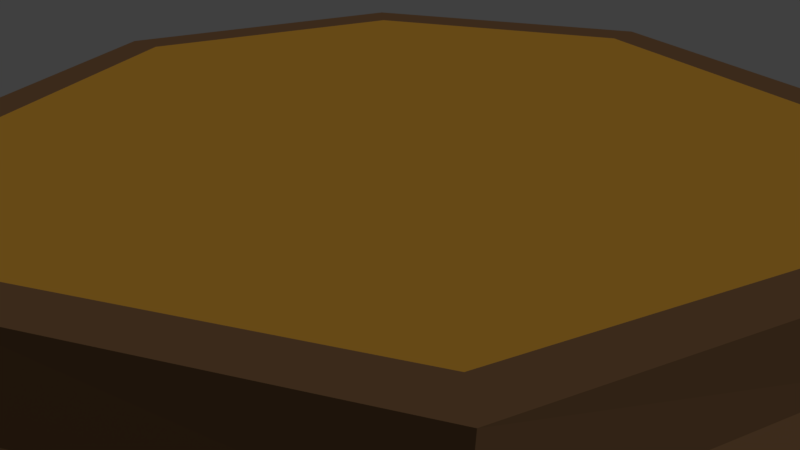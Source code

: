 # Source: k2nd_madal_lai.blend  (saved by Blender 2.78.0; exported with 4.5.12 LTS)
import bpy
from mathutils import Matrix  # noqa: F401  (used for matrix-valued properties, if any)

bpy.ops.wm.read_factory_settings(use_empty=True)
scene = bpy.context.scene
scene.name = 'Scene'

# ---- collections
col_collection_1 = bpy.data.collections.new('Collection 1'); scene.collection.children.link(col_collection_1)

# ---- materials (node trees are filled in below, after node groups)
mat_puit_tume = bpy.data.materials.new('puit tume')
mat_puit_tume.alpha_threshold = 0.0
mat_puit_tume.roughness = 0.5
mat_puit_hele = bpy.data.materials.new('puit hele')
mat_puit_hele.alpha_threshold = 0.0
mat_puit_hele.roughness = 0.5

# ---- material node trees
mat_puit_tume.use_nodes = True; mat_puit_tume.node_tree.nodes.clear()
_N = mat_puit_tume.node_tree.nodes; _L = mat_puit_tume.node_tree.links
n0 = _N.new('ShaderNodeOutputMaterial'); n0.name = 'Material Output'; n0.location = (300, 300)
n1 = _N.new('ShaderNodeBsdfDiffuse'); n1.name = 'Diffuse BSDF'; n1.location = (10, 300)
n1.inputs[0].default_value = (0.0785, 0.04206, 0.01964, 1.0)
_L.new(n1.outputs[0], n0.inputs[0])
n0.is_active_output = True
mat_puit_hele.use_nodes = True; mat_puit_hele.node_tree.nodes.clear()
_N = mat_puit_hele.node_tree.nodes; _L = mat_puit_hele.node_tree.links
n0 = _N.new('ShaderNodeOutputMaterial'); n0.name = 'Material Output'; n0.location = (300, 300)
n1 = _N.new('ShaderNodeBsdfDiffuse'); n1.name = 'Diffuse BSDF'; n1.location = (10, 300)
n1.inputs[0].default_value = (0.2396, 0.12, 0.01483, 1.0)
_L.new(n1.outputs[0], n0.inputs[0])
n0.is_active_output = True

# ---- world
world_world = bpy.data.worlds.new('World'); scene.world = world_world
world_world.color = (0.05088, 0.05088, 0.05088)
world_world.use_sun_shadow = False
world_world.sun_shadow_jitter_overblur = 0.0
world_world.cycles.sampling_method = 'MANUAL'

# ---- cameras
cam_camera = bpy.data.cameras.new('Camera')
cam_camera.clip_end = 100.0
cam_camera.lens = 35.0
cam_camera.sensor_width = 32.0
cam_camera.sensor_height = 18.0
cam_camera.ortho_scale = 7.314
cam_camera.dof.focus_distance = 0.0

# ---- lights
light_lamp = bpy.data.lights.new('Lamp', 'SUN')
light_lamp.transmission_factor = 0.0
light_lamp.cutoff_distance = 30.0
light_lamp.angle = 0.1993
light_lamp.energy = 2.0
light_lamp.shadow_buffer_clip_start = 1.001
light_lamp.shadow_soft_size = 0.1
light_lamp.shadow_cascade_max_distance = 1000.0

# ---- meshes
me_cylinder_003 = bpy.data.meshes.new('Cylinder.003')
me_cylinder_003.from_pydata([(-1.043, 6.531, -1.234), (-0.986, 5.85, 0.04207), (4.354, 4.897, -0.9488), (3.301, 4.598, -0.1179), (6.856, -0.5205, -1.042), (5.159, 0.7921, 0.1802), (5.037, -4.346, -1.05), (4.048, -3.298, 0.04207), (-0.2917, -7.124, -1.083), (0.2584, -5.383, 0.04207), (-5.168, -5.235, -1.002), (-3.895, -4.178, 0.04207), (-7.182, 0.2378, -1.031), (-6.156, -0.3968, -0.07807), (-4.491, 5.287, -1.027), (-4.775, 3.765, 0.04207), (-1.084, 6.323, -0.7653), (3.807, 4.848, -0.5173), (5.939, -0.06709, -0.3174), (4.509, -3.47, -0.7252), (0.01287, -6.257, -0.7384), (-4.092, -4.778, -0.6936), (-6.828, -0.1834, -0.5414), (-4.407, 4.557, -0.8062), (2.974, 4.535, 0.9279), (-1.031, 5.738, 0.9279), (4.956, 0.853, 0.9279), (3.736, -3.133, 0.9241), (0.07147, -5.134, 0.9279), (-3.934, -3.931, 0.9279), (-5.915, -0.249, 0.9279), (-4.713, 3.756, 0.9279), (2.618, 4.098, 0.9279), (-0.9736, 5.176, 0.9279), (4.395, 0.7961, 0.9279), (3.316, -2.795, 0.9279), (0.01455, -4.572, 0.9279), (-3.577, -3.494, 0.9279), (-5.354, -0.1921, 0.9279), (-4.275, 3.399, 0.9279)], [], [(15, 31, 25, 1), (0, 2, 4, 6, 8, 10, 12, 14), (23, 16, 0, 14), (23, 15, 1, 16), (12, 22, 23, 14), (22, 13, 15, 23), (10, 21, 22, 12), (21, 11, 13, 22), (8, 20, 21, 10), (20, 9, 11, 21), (6, 19, 20, 8), (19, 7, 9, 20), (18, 5, 7, 19), (2, 17, 18, 4), (17, 3, 5, 18), (0, 16, 17, 2), (16, 1, 3, 17), (4, 18, 19, 6), (3, 24, 26, 5), (11, 29, 30, 13), (7, 27, 28, 9), (31, 30, 38, 39), (1, 25, 24, 3), (9, 28, 29, 11), (5, 26, 27, 7), (13, 30, 31, 15), (32, 33, 39, 38, 37, 36, 35, 34), (29, 28, 36, 37), (27, 26, 34, 35), (24, 25, 33, 32), (25, 31, 39, 33), (30, 29, 37, 38), (28, 27, 35, 36), (26, 24, 32, 34)])
me_cylinder_003.polygons.foreach_set('material_index', [0, 1, 0, 0, 0, 0, 0, 0, 0, 0, 0, 0, 0, 0, 0, 0, 0, 0, 0, 0, 0, 0, 0, 0, 0, 0, 1, 0, 0, 0, 0, 0, 0, 0])
_uv = me_cylinder_003.uv_layers.new(name='UVMap')
_uv.uv.foreach_set('vector', [0.6299, 0.6624, 0.6676, 0.6644, 0.6676, 0.8294, 0.6293, 0.833, 0.3821, 0.01247, 0.5675, 0.1603, 0.5675, 0.3957, 0.4242, 0.5026, 0.16, 0.5139, 0.0, 0.3656, 0.02056, 0.1363, 0.2213, 0.0, 0.5874, 0.69, 0.5894, 0.8385, 0.5675, 0.8438, 0.5692, 0.7009, 0.5874, 0.69, 0.6299, 0.6624, 0.6293, 0.833, 0.5894, 0.8385, 0.7495, 0.5168, 0.7408, 0.498, 0.9731, 0.4874, 1.0, 0.5019, 0.6379, 0.5168, 0.664, 0.5361, 0.6299, 0.6624, 0.5874, 0.69, 0.5675, 0.3558, 0.6065, 0.325, 0.7408, 0.498, 0.7495, 0.5168, 0.7061, 0.6539, 0.7465, 0.6649, 0.7709, 0.8374, 0.7475, 0.8615, 0.5803, 0.1499, 0.6217, 0.1535, 0.6065, 0.325, 0.5675, 0.3558, 0.7324, 0.5168, 0.7793, 0.5354, 0.7465, 0.6649, 0.7061, 0.6539, 0.7881, 0.003416, 0.8147, 0.03706, 0.6217, 0.1535, 0.5803, 0.1499, 0.8158, 0.6357, 0.8552, 0.6423, 0.8883, 0.8104, 0.8504, 0.8419, 0.978, 0.04144, 1.0, 0.08414, 0.816, 0.05761, 0.8147, 0.03706, 0.4429, 0.6733, 0.4698, 0.6618, 0.5176, 0.8689, 0.4814, 0.906, 0.4698, 0.6618, 0.4981, 0.6581, 0.5362, 0.822, 0.5176, 0.8689, 0.5675, 0.8438, 0.5894, 0.8385, 0.6468, 0.9801, 0.6315, 1.0, 0.531, 0.5139, 0.5659, 0.5281, 0.4981, 0.6581, 0.4698, 0.6618, 0.974, 0.0, 0.978, 0.04144, 0.8147, 0.03706, 0.7881, 0.003416, 0.4981, 0.6581, 0.5429, 0.6488, 0.5659, 0.8124, 0.5362, 0.822, 0.7465, 0.6649, 0.7848, 0.6688, 0.8158, 0.8313, 0.7709, 0.8374, 0.8552, 0.6423, 0.8967, 0.6436, 0.929, 0.8057, 0.8883, 0.8104, 0.0, 0.6305, 0.1293, 0.5139, 0.1388, 0.5345, 0.02291, 0.639, 0.6293, 0.833, 0.6676, 0.8294, 0.7061, 0.9455, 0.6634, 0.9579, 0.7793, 0.5354, 0.8158, 0.5426, 0.7848, 0.6688, 0.7465, 0.6649, 0.8958, 0.5168, 0.929, 0.5176, 0.8967, 0.6436, 0.8552, 0.6423, 0.664, 0.5361, 0.7061, 0.5472, 0.6676, 0.6644, 0.6299, 0.6624, 0.1402, 0.8913, 0.02346, 0.7868, 0.02291, 0.639, 0.1388, 0.5345, 0.3034, 0.5345, 0.4201, 0.639, 0.4206, 0.7868, 0.3047, 0.8913, 0.3128, 0.5139, 0.4429, 0.6305, 0.4201, 0.639, 0.3034, 0.5345, 0.4424, 0.795, 0.3143, 0.9118, 0.3047, 0.8913, 0.4206, 0.7868, 0.1308, 0.9118, 0.0006174, 0.7953, 0.02346, 0.7868, 0.1402, 0.8913, 0.0006174, 0.7953, 0.0, 0.6305, 0.02291, 0.639, 0.02346, 0.7868, 0.1293, 0.5139, 0.3128, 0.5139, 0.3034, 0.5345, 0.1388, 0.5345, 0.4429, 0.6305, 0.4424, 0.795, 0.4206, 0.7868, 0.4201, 0.639, 0.3143, 0.9118, 0.1308, 0.9118, 0.1402, 0.8913, 0.3047, 0.8913])
me_cylinder_003.materials.append(mat_puit_tume)
me_cylinder_003.materials.append(mat_puit_hele)
me_cylinder_003.use_remesh_preserve_volume = False
me_cylinder_003.use_remesh_preserve_attributes = False
me_cylinder_003.use_mirror_vertex_groups = False
me_cylinder_003.update()

# ---- objects
ob_cylinder = bpy.data.objects.new('Cylinder', me_cylinder_003)
ob_lamp = bpy.data.objects.new('Lamp', light_lamp)
ob_camera = bpy.data.objects.new('Camera', cam_camera)

# ---- transforms, parenting, visibility, modifiers, constraints
ob_cylinder.location = (0.0, 0.0, 0.9979)
ob_cylinder.rotation_euler = (0.0, -0.0, -2.357)
ob_cylinder.lineart.crease_threshold = 0.0
ob_lamp.location = (10.29, 5.21, 12.25)
ob_lamp.rotation_euler = (0.6503, 0.05522, 1.866)
ob_lamp.lock_rotations_4d = False
ob_lamp.empty_display_type = 'ARROWS'
ob_lamp.color = (0.0, 0.0, 0.0, 0.0)
ob_lamp.lineart.crease_threshold = 0.0
ob_camera.location = (7.481, -6.508, 5.344)
ob_camera.rotation_euler = (1.109, 0.0, 0.8149)
ob_camera.lock_rotations_4d = False
ob_camera.empty_display_type = 'ARROWS'
ob_camera.color = (0.0, 0.0, 0.0, 0.0)
ob_camera.display_type = 'WIRE'
ob_camera.lineart.crease_threshold = 0.0

# ---- collection membership
col_collection_1.objects.link(ob_cylinder)
col_collection_1.objects.link(ob_lamp)
col_collection_1.objects.link(ob_camera)

# ---- scene / render settings (as saved in the file)
scene.camera = ob_camera
scene.frame_start = 1; scene.frame_end = 250; scene.frame_set(1)
scene.render.engine = 'CYCLES'
scene.render.resolution_percentage = 50
scene.render.dither_intensity = 0.0
scene.cycles.use_denoising = False
scene.cycles.samples = 128
scene.cycles.sampling_pattern = 'TABULATED_SOBOL'
scene.cycles.light_sampling_threshold = 0.0
scene.cycles.use_adaptive_sampling = False
scene.cycles.use_light_tree = False
scene.cycles.blur_glossy = 0.0
scene.cycles.sample_clamp_indirect = 0.0
scene.view_settings.view_transform = 'Standard'
bpy.context.view_layer.update()
